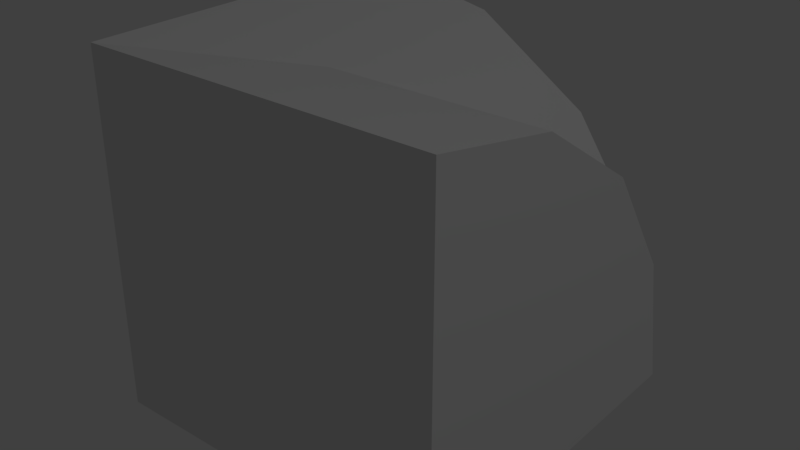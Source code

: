 # Source: Neon_Edge_Round.blend  (saved by Blender 2.93.20; exported with 4.5.12 LTS)
import bpy
from mathutils import Matrix  # noqa: F401  (used for matrix-valued properties, if any)

bpy.ops.wm.read_factory_settings(use_empty=True)
scene = bpy.context.scene
scene.name = 'Scene'

# ---- collections
col_collection_1 = bpy.data.collections.new('Collection 1'); scene.collection.children.link(col_collection_1)

# ---- materials (node trees are filled in below, after node groups)
mat_rc_prism_round_001 = bpy.data.materials.new('RC_Prism_Round.001')
mat_rc_prism_round_001.alpha_threshold = 0.0
mat_rc_prism_round_001.use_transparent_shadow = False
mat_rc_prism_round_001.roughness = 0.5
mat_rc_prism_round = bpy.data.materials.new('RC_Prism_Round')
mat_rc_prism_round.alpha_threshold = 0.0
mat_rc_prism_round.use_transparent_shadow = False
mat_rc_prism_round.roughness = 0.5

# ---- material node trees

# ---- world
world_world = bpy.data.worlds.new('World'); scene.world = world_world
world_world.color = (0.05088, 0.05088, 0.05088)
world_world.use_sun_shadow = False
world_world.sun_shadow_jitter_overblur = 0.0
world_world.cycles.sampling_method = 'MANUAL'

# ---- lights
light_lamp = bpy.data.lights.new('Lamp', 'POINT')
light_lamp.transmission_factor = 0.0
light_lamp.cutoff_distance = 30.0
light_lamp.energy = 100.0
light_lamp.shadow_buffer_clip_start = 1.001
light_lamp.shadow_soft_size = 0.1
light_lamp.shadow_maximum_resolution = 0.006
light_lamp.use_absolute_resolution = True

# ---- meshes
me_rc_prism_round_001 = bpy.data.meshes.new('RC_Prism_Round.001')
me_rc_prism_round_001.from_pydata([(-0.5007, 0.5003, -0.5), (-0.5007, 0.5003, 0.5), (-0.1179, 0.4241, 0.5), (-0.1179, 0.4241, -0.5), (0.2066, 0.2073, -0.5), (0.2066, 0.2073, 0.5), (0.4234, -0.1172, 0.5), (0.4234, -0.1172, -0.5), (0.4995, -0.5, 0.5), (0.4995, -0.5, -0.5), (-0.5007, -0.5, -0.5), (-0.5007, 0.5003, -0.5), (-0.1179, 0.4241, -0.5), (0.2066, 0.2073, -0.5), (0.4234, -0.1172, -0.5), (0.4995, -0.5, -0.5), (-0.5007, 0.5003, 0.5), (-0.5007, -0.5, 0.5), (-0.1179, 0.4241, 0.5), (0.2066, 0.2073, 0.5), (0.4234, -0.1172, 0.5), (0.4995, -0.5, 0.5), (-0.5007, -0.5, -0.5), (-0.5007, -0.5, 0.5), (-0.5007, 0.5003, 0.5), (-0.5007, 0.5003, -0.5), (0.4995, -0.5, -0.5), (0.4995, -0.5, 0.5), (-0.5007, -0.5, 0.5), (-0.5007, -0.5, -0.5)], [], [(0, 1, 2), (0, 2, 3), (2, 4, 3), (2, 5, 4), (4, 5, 6), (4, 6, 7), (7, 6, 8), (7, 8, 9), (10, 11, 12), (10, 12, 13), (10, 13, 14), (10, 14, 15), (16, 17, 18), (18, 17, 19), (19, 17, 20), (20, 17, 21), (22, 23, 24), (22, 24, 25), (26, 27, 28), (26, 28, 29)])
me_rc_prism_round_001.polygons.foreach_set('use_smooth', [True] * 20)
_k = set([(0, 1), (0, 3), (1, 2), (2, 5), (3, 4), (4, 7), (5, 6), (6, 8), (7, 9), (8, 9), (10, 11), (10, 15), (11, 12), (12, 13), (13, 14), (14, 15), (16, 17), (16, 18), (17, 21), (18, 19), (19, 20), (20, 21), (22, 23), (22, 25), (23, 24), (24, 25), (26, 27), (26, 29), (27, 28), (28, 29)])
me_rc_prism_round_001.attributes.new('sharp_edge', 'BOOLEAN', 'EDGE').data.foreach_set('value', [ (min(e.vertices), max(e.vertices)) in _k for e in me_rc_prism_round_001.edges])
_uv = me_rc_prism_round_001.uv_layers.new(name='UVMap')
_uv.uv.foreach_set('vector', [0.8283, 0.1805, 0.9862, 0.1805, 0.9862, 0.2301, 0.8283, 0.1805, 0.9862, 0.2301, 0.8283, 0.2301, 0.9862, 0.2301, 0.8283, 0.3601, 0.8283, 0.2301, 0.9862, 0.2301, 0.9862, 0.3601, 0.8283, 0.3601, 0.8283, 0.3601, 0.9862, 0.3601, 0.9862, 0.4901, 0.8283, 0.3601, 0.9862, 0.4901, 0.8283, 0.4901, 0.8283, 0.4901, 0.9862, 0.4901, 0.9862, 0.5397, 0.8283, 0.4901, 0.9862, 0.5397, 0.8283, 0.5397, 0.9862, 0.7923, 0.8285, 0.7923, 0.8405, 0.7319, 0.9862, 0.7923, 0.8405, 0.7319, 0.8747, 0.6808, 0.9862, 0.7923, 0.8747, 0.6808, 0.9257, 0.6467, 0.9862, 0.7923, 0.9257, 0.6467, 0.9862, 0.6347, 0.9862, 0.6347, 0.9862, 0.7923, 0.9257, 0.6467, 0.9257, 0.6467, 0.9862, 0.7923, 0.8747, 0.6808, 0.8747, 0.6808, 0.9862, 0.7923, 0.8405, 0.7319, 0.8405, 0.7319, 0.9862, 0.7923, 0.8285, 0.7923, 0.9862, 0.9852, 0.8283, 0.9852, 0.8283, 0.8272, 0.9862, 0.9852, 0.8283, 0.8272, 0.9862, 0.8272, 0.8283, 0.9852, 0.8283, 0.8272, 0.9862, 0.8272, 0.8283, 0.9852, 0.9862, 0.8272, 0.9862, 0.9852])
me_rc_prism_round_001.materials.append(mat_rc_prism_round_001)
me_rc_prism_round_001.use_remesh_preserve_volume = False
me_rc_prism_round_001.use_remesh_preserve_attributes = False
me_rc_prism_round_001.use_mirror_vertex_groups = False
me_rc_prism_round_001.update()
me_rc_prism_round_001.normals_split_custom_set([tuple(v) for v in zip(*[iter([0.1951, 0.9808, 1.294e-07, 0.1951, 0.9808, 0.0, 0.3827, 0.9239, 1.035e-07, 0.1951, 0.9808, 1.294e-07, 0.3827, 0.9239, 1.035e-07, 0.3827, 0.9239, 4.368e-07, 0.3827, 0.9239, 1.035e-07, 0.7071, 0.7071, 2.674e-07, 0.3827, 0.9239, 4.368e-07, 0.3827, 0.9239, 1.035e-07, 0.7071, 0.7071, 0.0, 0.7071, 0.7071, 2.674e-07, 0.7071, 0.7071, 2.674e-07, 0.7071, 0.7071, 0.0, 0.9239, 0.3827, 0.0, 0.7071, 0.7071, 2.674e-07, 0.9239, 0.3827, 0.0, 0.9239, 0.3827, 0.0, 0.9239, 0.3827, 0.0, 0.9239, 0.3827, 0.0, 0.9808, 0.1951, 0.0, 0.9239, 0.3827, 0.0, 0.9808, 0.1951, 0.0, 0.9808, 0.1951, 0.0, -4.67e-07, 2.456e-07, -1.0, -7.783e-08, 0.0, -1.0, -1.168e-07, 0.0, -1.0, -4.67e-07, 2.456e-07, -1.0, -1.168e-07, 0.0, -1.0, -6.227e-07, 5.505e-07, -1.0, -4.67e-07, 2.456e-07, -1.0, -6.227e-07, 5.505e-07, -1.0, -8.173e-07, 4.913e-07, -1.0, -4.67e-07, 2.456e-07, -1.0, -8.173e-07, 4.913e-07, -1.0, -5.448e-07, -1.185e-07, -1.0, 0.0, 0.0, 1.0, -3.892e-08, 0.0, 1.0, -7.783e-08, 0.0, 1.0, -7.783e-08, 0.0, 1.0, -3.892e-08, 0.0, 1.0, -7.783e-08, 0.0, 1.0, -7.783e-08, 0.0, 1.0, -3.892e-08, 0.0, 1.0, 0.0, 0.0, 1.0, 0.0, 0.0, 1.0, -3.892e-08, 0.0, 1.0, 0.0, 0.0, 1.0, -1.0, 0.0, 0.0, -1.0, 0.0, 0.0, -1.0, 0.0, 0.0, -1.0, 0.0, 0.0, -1.0, 0.0, 0.0, -1.0, 0.0, 0.0, 0.0, -1.0, 0.0, 0.0, -1.0, 0.0, 0.0, -1.0, 0.0, 0.0, -1.0, 0.0, 0.0, -1.0, 0.0, 0.0, -1.0, 0.0])] * 3)])
me_rc_prism_round = bpy.data.meshes.new('RC_Prism_Round')
me_rc_prism_round.from_pydata([(-0.5, -0.5007, 0.5003), (0.5, -0.5007, 0.5003), (0.5, -0.1179, 0.4241), (-0.5, -0.1179, 0.4241), (-0.5, 0.2066, 0.2073), (0.5, 0.2066, 0.2073), (0.5, 0.4234, -0.1172), (-0.5, 0.4234, -0.1172), (0.5, 0.4995, -0.5), (-0.5, 0.4995, -0.5), (-0.5, -0.5007, -0.5), (-0.5, -0.5007, 0.5003), (-0.5, -0.1179, 0.4241), (-0.5, 0.2066, 0.2073), (-0.5, 0.4234, -0.1172), (-0.5, 0.4995, -0.5), (0.5, -0.5007, 0.5003), (0.5, -0.5007, -0.5), (0.5, -0.1179, 0.4241), (0.5, 0.2066, 0.2073), (0.5, 0.4234, -0.1172), (0.5, 0.4995, -0.5), (-0.5, -0.5007, -0.5), (0.5, -0.5007, -0.5), (0.5, -0.5007, 0.5003), (-0.5, -0.5007, 0.5003), (-0.5, 0.4995, -0.5), (0.5, 0.4995, -0.5), (0.5, -0.5007, -0.5), (-0.5, -0.5007, -0.5)], [], [(0, 1, 2), (0, 2, 3), (2, 4, 3), (2, 5, 4), (4, 5, 6), (4, 6, 7), (7, 6, 8), (7, 8, 9), (10, 11, 12), (10, 12, 13), (10, 13, 14), (10, 14, 15), (16, 17, 18), (18, 17, 19), (19, 17, 20), (20, 17, 21), (22, 23, 24), (22, 24, 25), (26, 27, 28), (26, 28, 29)])
me_rc_prism_round.polygons.foreach_set('use_smooth', [True] * 20)
_k = set([(0, 1), (0, 3), (1, 2), (2, 5), (3, 4), (4, 7), (5, 6), (6, 8), (7, 9), (8, 9), (10, 11), (10, 15), (11, 12), (12, 13), (13, 14), (14, 15), (16, 17), (16, 18), (17, 21), (18, 19), (19, 20), (20, 21), (22, 23), (22, 25), (23, 24), (24, 25), (26, 27), (26, 29), (27, 28), (28, 29)])
me_rc_prism_round.attributes.new('sharp_edge', 'BOOLEAN', 'EDGE').data.foreach_set('value', [ (min(e.vertices), max(e.vertices)) in _k for e in me_rc_prism_round.edges])
_uv = me_rc_prism_round.uv_layers.new(name='UVMap')
_uv.uv.foreach_set('vector', [0.8283, 0.1805, 0.9862, 0.1805, 0.9862, 0.2301, 0.8283, 0.1805, 0.9862, 0.2301, 0.8283, 0.2301, 0.9862, 0.2301, 0.8283, 0.3601, 0.8283, 0.2301, 0.9862, 0.2301, 0.9862, 0.3601, 0.8283, 0.3601, 0.8283, 0.3601, 0.9862, 0.3601, 0.9862, 0.4901, 0.8283, 0.3601, 0.9862, 0.4901, 0.8283, 0.4901, 0.8283, 0.4901, 0.9862, 0.4901, 0.9862, 0.5397, 0.8283, 0.4901, 0.9862, 0.5397, 0.8283, 0.5397, 0.9862, 0.7923, 0.8285, 0.7923, 0.8405, 0.7319, 0.9862, 0.7923, 0.8405, 0.7319, 0.8747, 0.6808, 0.9862, 0.7923, 0.8747, 0.6808, 0.9257, 0.6467, 0.9862, 0.7923, 0.9257, 0.6467, 0.9862, 0.6347, 0.9862, 0.6347, 0.9862, 0.7923, 0.9257, 0.6467, 0.9257, 0.6467, 0.9862, 0.7923, 0.8747, 0.6808, 0.8747, 0.6808, 0.9862, 0.7923, 0.8405, 0.7319, 0.8405, 0.7319, 0.9862, 0.7923, 0.8285, 0.7923, 0.9862, 0.9852, 0.8283, 0.9852, 0.8283, 0.8272, 0.9862, 0.9852, 0.8283, 0.8272, 0.9862, 0.8272, 0.8283, 0.9852, 0.8283, 0.8272, 0.9862, 0.8272, 0.8283, 0.9852, 0.9862, 0.8272, 0.9862, 0.9852])
me_rc_prism_round.materials.append(mat_rc_prism_round)
me_rc_prism_round.use_remesh_preserve_volume = False
me_rc_prism_round.use_remesh_preserve_attributes = False
me_rc_prism_round.use_mirror_vertex_groups = False
me_rc_prism_round.update()
me_rc_prism_round.normals_split_custom_set([tuple(v) for v in zip(*[iter([2.036e-07, 0.1951, 0.9808, 0.0, 0.1951, 0.9808, 1.275e-07, 0.3827, 0.9239, 2.036e-07, 0.1951, 0.9808, 1.275e-07, 0.3827, 0.9239, 4.863e-07, 0.3827, 0.9239, 1.275e-07, 0.3827, 0.9239, 2.598e-07, 0.7071, 0.7071, 4.863e-07, 0.3827, 0.9239, 1.275e-07, 0.3827, 0.9239, 1.127e-08, 0.7071, 0.7071, 2.598e-07, 0.7071, 0.7071, 2.598e-07, 0.7071, 0.7071, 1.127e-08, 0.7071, 0.7071, -2.635e-08, 0.9239, 0.3827, 2.598e-07, 0.7071, 0.7071, -2.635e-08, 0.9239, 0.3827, -3.656e-08, 0.9239, 0.3827, -3.656e-08, 0.9239, 0.3827, -2.635e-08, 0.9239, 0.3827, -4.044e-08, 0.9808, 0.1951, -3.656e-08, 0.9239, 0.3827, -4.044e-08, 0.9808, 0.1951, -4.772e-08, 0.9808, 0.1951, -1.0, -4.135e-07, 3.028e-07, -1.0, 1.946e-08, 2.979e-08, -1.0, -9.729e-09, 4.242e-08, -1.0, -4.135e-07, 3.028e-07, -1.0, -9.729e-09, 4.242e-08, -1.0, -5.643e-07, 5.78e-07, -1.0, -4.135e-07, 3.028e-07, -1.0, -5.643e-07, 5.78e-07, -1.0, -8.173e-07, 5.632e-07, -1.0, -4.135e-07, 3.028e-07, -1.0, -8.173e-07, 5.632e-07, -1.0, -5.448e-07, 2.534e-08, 1.0, -1.557e-07, -5.959e-08, 1.0, -3.892e-08, -2.718e-08, 1.0, -7.783e-08, -2.979e-08, 1.0, -7.783e-08, -2.979e-08, 1.0, -3.892e-08, -2.718e-08, 1.0, -3.892e-08, -2.753e-08, 1.0, -3.892e-08, -2.753e-08, 1.0, -3.892e-08, -2.718e-08, 1.0, -3.412e-13, -2.456e-08, 1.0, -3.412e-13, -2.456e-08, 1.0, -3.892e-08, -2.718e-08, 1.0, 7.783e-08, 5.926e-09, 0.0, -1.0, 2.984e-08, 0.0, -1.0, 5.967e-08, 0.0, -1.0, 2.983e-08, 0.0, -1.0, 2.984e-08, 0.0, -1.0, 2.983e-08, 0.0, -1.0, 0.0, 2.052e-11, -1.021e-14, -1.0, 1.192e-07, -8.879e-16, -1.0, -2.054e-11, -1.021e-14, -1.0, 2.052e-11, -1.021e-14, -1.0, -2.054e-11, -1.021e-14, -1.0, -1.192e-07, -1.953e-14, -1.0])] * 3)])

# ---- objects
ob_rc_prism_round_001 = bpy.data.objects.new('RC_Prism_Round.001', me_rc_prism_round_001)
ob_rc_prism_round = bpy.data.objects.new('RC_Prism_Round', me_rc_prism_round)
ob_lamp = bpy.data.objects.new('Lamp', light_lamp)

# ---- transforms, parenting, visibility, modifiers, constraints
ob_rc_prism_round_001.location = (0.0, 0.0, 0.0)
ob_rc_prism_round_001.rotation_euler = (1.571, -0.0, 0.0)
ob_rc_prism_round_001.lineart.crease_threshold = 0.0
ob_rc_prism_round.location = (0.0, 0.0, 0.0)
ob_rc_prism_round.lineart.crease_threshold = 0.0
ob_lamp.location = (4.076, 1.005, 5.904)
ob_lamp.rotation_euler = (0.6503, 0.05522, 3.437)
ob_lamp.lock_rotations_4d = False
ob_lamp.empty_display_type = 'ARROWS'
ob_lamp.color = (0.0, 0.0, 0.0, 0.0)
ob_lamp.lineart.crease_threshold = 0.0

# ---- collection membership
col_collection_1.objects.link(ob_rc_prism_round_001)
col_collection_1.objects.link(ob_rc_prism_round)
col_collection_1.objects.link(ob_lamp)

# ---- scene / render settings (as saved in the file)
scene.frame_start = 1; scene.frame_end = 250; scene.frame_set(1)
scene.render.engine = 'BLENDER_EEVEE_NEXT'
scene.render.resolution_percentage = 50
scene.render.dither_intensity = 0.0
scene.cycles.use_denoising = False
scene.cycles.samples = 128
scene.cycles.sampling_pattern = 'TABULATED_SOBOL'
scene.cycles.use_adaptive_sampling = False
scene.cycles.use_light_tree = False
scene.cycles.blur_glossy = 0.0
scene.cycles.sample_clamp_indirect = 0.0
scene.view_settings.view_transform = 'Standard'
bpy.context.view_layer.update()

# ---- added for rendering (the .blend has no active camera): camera
cam_auto = bpy.data.cameras.new('AutoCamera')
cam_auto.lens = 50.0
cam_auto.sensor_width = 36.0
cam_auto.clip_end = 1000.0
ob_auto_camera = bpy.data.objects.new('AutoCamera', cam_auto)
scene.collection.objects.link(ob_auto_camera)
ob_auto_camera.location = (1.60309, -1.92451, 1.2829)
ob_auto_camera.rotation_euler = (1.09748, -7.21219e-08, 0.694738)
scene.camera = ob_auto_camera
bpy.context.view_layer.update()
